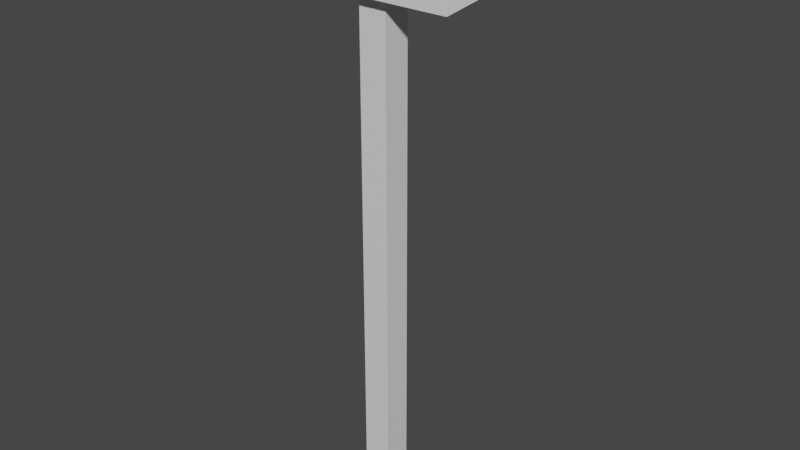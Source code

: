 # Source: sign.blend  (saved by Blender 2.90.8; exported with 4.5.12 LTS)
import bpy
from mathutils import Matrix  # noqa: F401  (used for matrix-valued properties, if any)

bpy.ops.wm.read_factory_settings(use_empty=True)
scene = bpy.context.scene
scene.name = 'Scene'

# ---- collections
col_collection = bpy.data.collections.new('Collection'); scene.collection.children.link(col_collection)

# ---- materials (node trees are filled in below, after node groups)
mat_material = bpy.data.materials.new('Material')
mat_material.alpha_threshold = 0.0
mat_material.use_transparent_shadow = False
mat_material.line_color = (0.0, 0.0, 0.0, 1.0)

# ---- material node trees
mat_material.use_nodes = True; mat_material.node_tree.nodes.clear()
_N = mat_material.node_tree.nodes; _L = mat_material.node_tree.links
n0 = _N.new('ShaderNodeOutputMaterial'); n0.name = 'Material Output'; n0.location = (300, 300)
n1 = _N.new('ShaderNodeBsdfPrincipled'); n1.name = 'Principled BSDF'; n1.location = (10, 300)
n1.distribution = 'GGX'
n1.subsurface_method = 'BURLEY'
n1.inputs[2].default_value = 0.4
n1.inputs[3].default_value = 1.45
n1.inputs[27].default_value = (0.0, 0.0, 0.0, 1.0)
n1.inputs[28].default_value = 1.0
_L.new(n1.outputs[0], n0.inputs[0])
n0.is_active_output = True

# ---- world
world_world = bpy.data.worlds.new('World'); scene.world = world_world
world_world.use_nodes = True; world_world.node_tree.nodes.clear()
_N = world_world.node_tree.nodes; _L = world_world.node_tree.links
n0 = _N.new('ShaderNodeOutputWorld'); n0.name = 'World Output'; n0.location = (300, 300)
n1 = _N.new('ShaderNodeBackground'); n1.name = 'Background'; n1.location = (10, 300)
n1.inputs[0].default_value = (0.05088, 0.05088, 0.05088, 1.0)
_L.new(n1.outputs[0], n0.inputs[0])
n0.is_active_output = True
world_world.color = (0.05088, 0.05088, 0.05088)
world_world.use_sun_shadow = False
world_world.sun_shadow_jitter_overblur = 0.0

# ---- meshes
me_cube = bpy.data.meshes.new('Cube')
me_cube.from_pydata([(0.05, 0.05, 2.0), (0.05, 0.05, 0.0), (0.05, -0.05, 2.0), (0.05, -0.05, 0.0), (-0.05, 0.05, 2.0), (-0.05, 0.05, 0.0), (-0.05, -0.05, 2.0), (-0.05, -0.05, 0.0), (-0.3, -0.0894, 1.726), (-0.3, -0.0894, 1.926), (-0.3, -0.0494, 1.726), (-0.3, -0.0494, 1.926), (0.3, -0.0894, 1.726), (0.3, -0.0894, 1.926), (0.3, -0.0494, 1.726), (0.3, -0.0494, 1.926), (0.458, -0.0494, 1.826), (0.458, -0.0894, 1.826)], [], [(0, 4, 6, 2), (3, 2, 6, 7), (7, 6, 4, 5), (5, 1, 3, 7), (1, 0, 2, 3), (5, 4, 0, 1), (8, 9, 11, 10), (10, 11, 15, 16, 14), (16, 15, 13, 17), (12, 17, 13, 9, 8), (10, 14, 12, 8), (15, 11, 9, 13), (14, 16, 17, 12)])
_uv = me_cube.uv_layers.new(name='UVMap')
_uv.uv.foreach_set('vector', [0.5416, 0.429, 0.4348, 0.429, 0.4348, 0.379, 0.5416, 0.379, 0.2174, 1.0, 0.2174, 0.0, 0.3261, 0.0, 0.3261, 1.0, 3.563e-07, 1.0, 0.0, 0.0, 0.1087, 0.0, 0.1087, 1.0, 0.6484, 0.429, 0.5416, 0.429, 0.5416, 0.379, 0.6484, 0.379, 0.4348, 0.0, 0.4348, 1.0, 0.3261, 1.0, 0.3261, 8.195e-10, 0.2174, 0.0, 0.2174, 1.0, 0.1087, 1.0, 0.1087, 3.725e-09, 0.9565, 0.1, 0.9565, 0.0, 1.0, 0.0, 1.0, 0.1, 0.8696, 0.379, 0.6522, 0.379, 0.6522, 0.07901, 0.7609, 0.0, 0.8696, 0.07901, 0.9565, 3.725e-09, 0.9565, 0.08688, 0.913, 0.08688, 0.913, 0.0, 0.4348, 0.07901, 0.5435, 0.0, 0.6522, 0.07901, 0.6522, 0.379, 0.4348, 0.379, 0.913, 4.657e-09, 0.913, 0.2948, 0.8696, 0.2948, 0.8696, 0.0, 0.9565, 0.08688, 0.9565, 0.3817, 0.913, 0.3817, 0.913, 0.08688, 0.913, 0.2948, 0.913, 0.3817, 0.8696, 0.3817, 0.8696, 0.2948])
me_cube.materials.append(mat_material)
me_cube.use_remesh_preserve_volume = False
me_cube.use_remesh_preserve_attributes = False
me_cube.use_mirror_vertex_groups = False
me_cube.update()
me_cube_002 = bpy.data.meshes.new('Cube.002')
me_cube_002.from_pydata([(-0.15, -0.15, -0.15), (-0.15, -0.15, 0.15), (0.15, -0.15, -0.15), (0.15, -0.15, 0.15)], [], [(2, 3, 1, 0)])
_uv = me_cube_002.uv_layers.new(name='UVMap')
_uv.uv.foreach_set('vector', [0.9818, 0.3572, 0.9818, 0.677, 0.02235, 0.677, 0.02235, 0.3572])
me_cube_002.use_remesh_fix_poles = True
me_cube_002.use_remesh_preserve_attributes = False
me_cube_002.use_mirror_vertex_groups = False
me_cube_002.update()

# ---- objects
ob_cube = bpy.data.objects.new('Cube', me_cube)
ob_cube_002 = bpy.data.objects.new('Cube.002', me_cube_002)

# ---- transforms, parenting, visibility, modifiers, constraints
ob_cube.location = (0.0, 0.0, 0.0)
ob_cube.lock_rotations_4d = False
ob_cube.empty_display_type = 'ARROWS'
ob_cube.lineart.crease_threshold = 0.0
ob_cube_002.location = (0.0, -0.07, 1.826)
ob_cube_002.scale = (2.0, 0.1333, 0.6667)
ob_cube_002.lineart.crease_threshold = 0.0

# ---- collection membership
col_collection.objects.link(ob_cube)
col_collection.objects.link(ob_cube_002)

# ---- scene / render settings (as saved in the file)
scene.frame_start = 1; scene.frame_end = 250; scene.frame_set(1)
scene.render.engine = 'BLENDER_EEVEE_NEXT'
scene.cycles.use_denoising = False
scene.cycles.samples = 128
scene.cycles.sampling_pattern = 'TABULATED_SOBOL'
scene.cycles.use_adaptive_sampling = False
scene.cycles.use_light_tree = False
scene.view_settings.view_transform = 'Filmic'
bpy.context.view_layer.update()

# ---- added for rendering (the .blend has no active camera and no usable light): camera, sun
cam_auto = bpy.data.cameras.new('AutoCamera')
cam_auto.lens = 50.0
cam_auto.sensor_width = 36.0
cam_auto.clip_end = 1000.0
ob_auto_camera = bpy.data.objects.new('AutoCamera', cam_auto)
scene.collection.objects.link(ob_auto_camera)
ob_auto_camera.location = (2.06214, -2.39976, 2.58651)
ob_auto_camera.rotation_euler = (1.09748, -7.21219e-08, 0.694738)
scene.camera = ob_auto_camera
light_auto_sun = bpy.data.lights.new('AutoSun', 'SUN')
light_auto_sun.energy = 3.0
light_auto_sun.angle = 0.0523599
ob_auto_sun = bpy.data.objects.new('AutoSun', light_auto_sun)
scene.collection.objects.link(ob_auto_sun)
ob_auto_sun.rotation_euler = (0.872665, 0.174533, 0.523599)
bpy.context.view_layer.update()
